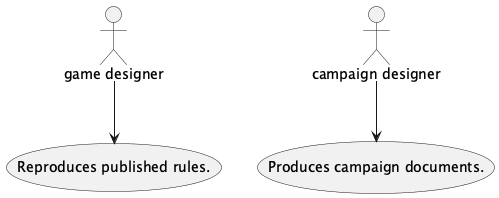

The diagram above was rendered by PlantUML. Its source (embedded in the PNG):
@startuml
actor "game designer" as d
actor "campaign designer" as gm

usecase "Reproduces published rules." as uc1
usecase "Produces campaign documents." as uc2

d --> uc1
gm --> uc2
@enduml